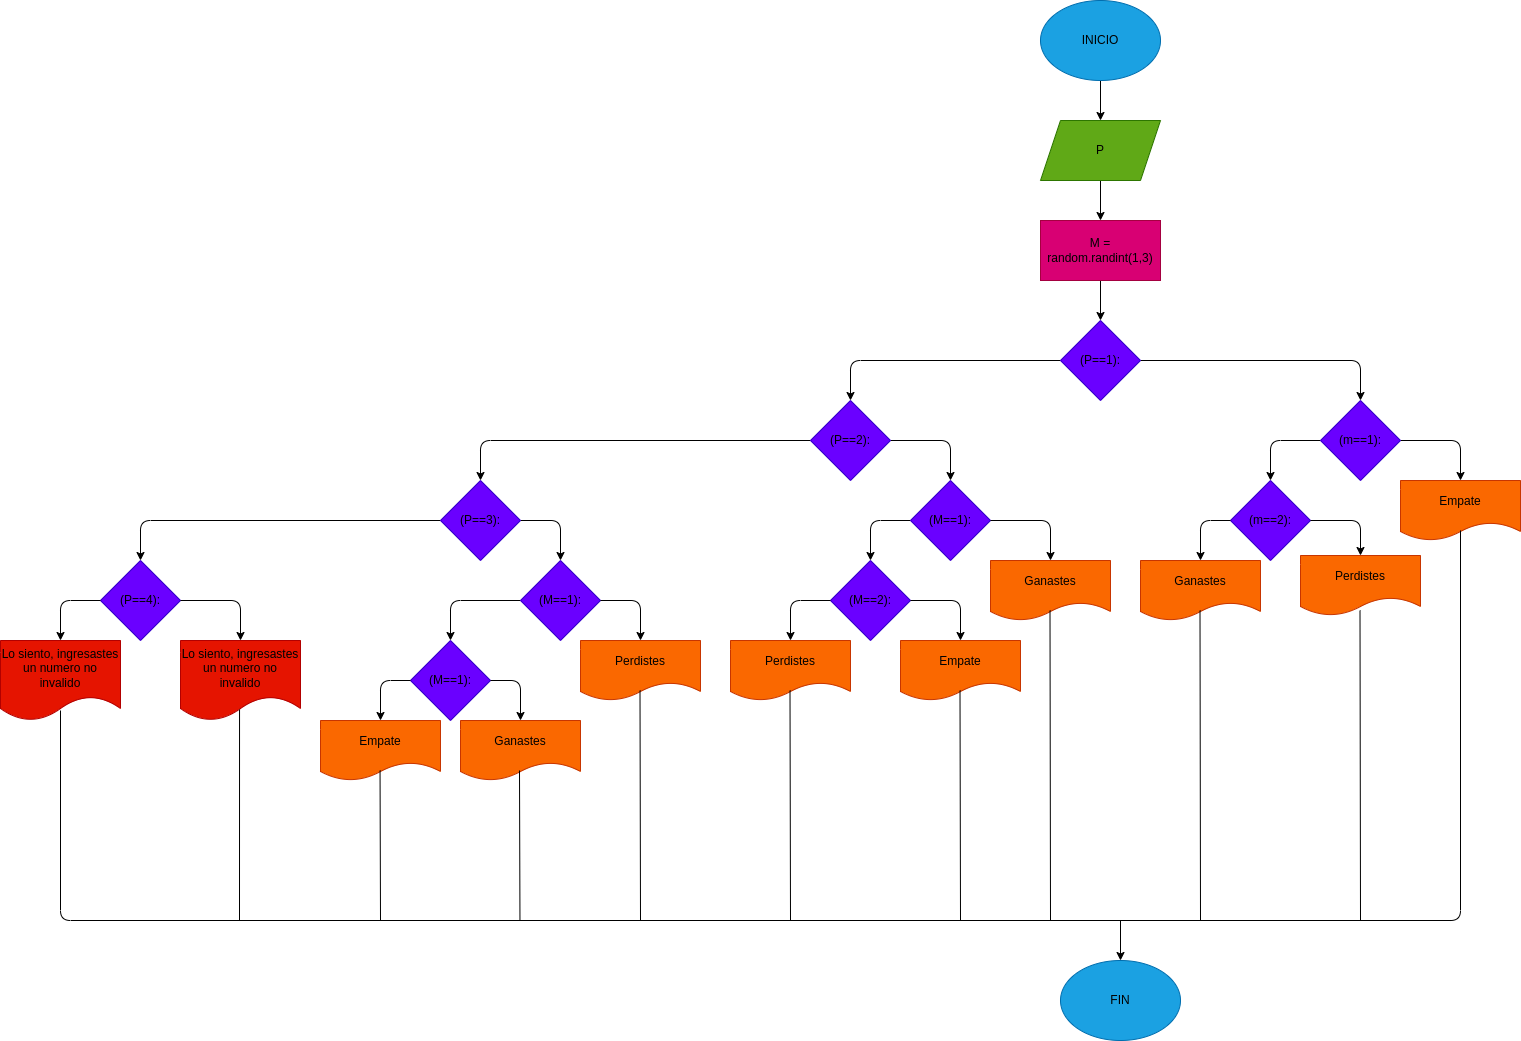

The diagram above was exported from draw.io. Its source (the exported page's mxGraphModel, read from the mxfile embedded in the PNG):
<mxGraphModel dx="1489" dy="411" grid="1" gridSize="10" guides="1" tooltips="1" connect="1" arrows="1" fold="1" page="1" pageScale="1" pageWidth="827" pageHeight="1169" math="0" shadow="0">
  <root>
    <mxCell id="0" />
    <mxCell id="1" parent="0" />
    <mxCell id="4" value="" style="edgeStyle=none;html=1;fontColor=#000000;" parent="1" source="2" edge="1">
      <mxGeometry relative="1" as="geometry">
        <mxPoint x="580" y="120" as="targetPoint" />
      </mxGeometry>
    </mxCell>
    <mxCell id="2" value="&lt;font color=&quot;#000000&quot;&gt;INICIO&lt;/font&gt;" style="ellipse;whiteSpace=wrap;html=1;fillColor=#1ba1e2;fontColor=#ffffff;strokeColor=#006EAF;" parent="1" vertex="1">
      <mxGeometry x="520" width="120" height="80" as="geometry" />
    </mxCell>
    <mxCell id="12" value="" style="edgeStyle=none;html=1;fontColor=#000000;" edge="1" parent="1" source="3" target="11">
      <mxGeometry relative="1" as="geometry" />
    </mxCell>
    <mxCell id="3" value="&lt;font color=&quot;#000000&quot;&gt;M = random.randint(1,3)&lt;/font&gt;" style="whiteSpace=wrap;html=1;fillColor=#d80073;strokeColor=#A50040;fontColor=#ffffff;" parent="1" vertex="1">
      <mxGeometry x="520" y="220" width="120" height="60" as="geometry" />
    </mxCell>
    <mxCell id="10" value="" style="edgeStyle=none;html=1;fontColor=#000000;" edge="1" parent="1" source="9" target="3">
      <mxGeometry relative="1" as="geometry" />
    </mxCell>
    <mxCell id="9" value="&lt;font color=&quot;#000000&quot;&gt;P&lt;/font&gt;" style="shape=parallelogram;perimeter=parallelogramPerimeter;whiteSpace=wrap;html=1;fixedSize=1;fontColor=#ffffff;fillColor=#60a917;strokeColor=#2D7600;" vertex="1" parent="1">
      <mxGeometry x="520" y="120" width="120" height="60" as="geometry" />
    </mxCell>
    <mxCell id="14" value="" style="edgeStyle=none;html=1;fontColor=#000000;" edge="1" parent="1" source="11" target="13">
      <mxGeometry relative="1" as="geometry">
        <Array as="points">
          <mxPoint x="840" y="360" />
        </Array>
      </mxGeometry>
    </mxCell>
    <mxCell id="16" value="" style="edgeStyle=none;html=1;fontColor=#000000;" edge="1" parent="1" source="13" target="15">
      <mxGeometry relative="1" as="geometry">
        <Array as="points">
          <mxPoint x="940" y="440" />
        </Array>
      </mxGeometry>
    </mxCell>
    <mxCell id="18" value="" style="edgeStyle=none;html=1;fontColor=#000000;" edge="1" parent="1" source="13" target="17">
      <mxGeometry relative="1" as="geometry">
        <Array as="points">
          <mxPoint x="750" y="440" />
        </Array>
      </mxGeometry>
    </mxCell>
    <mxCell id="13" value="&lt;font color=&quot;#000000&quot;&gt;(m==1):&lt;/font&gt;" style="rhombus;whiteSpace=wrap;html=1;fontColor=#ffffff;fillColor=#6a00ff;strokeColor=#3700CC;" vertex="1" parent="1">
      <mxGeometry x="800" y="400" width="80" height="80" as="geometry" />
    </mxCell>
    <mxCell id="24" value="" style="edgeStyle=none;html=1;fontColor=#000000;" edge="1" parent="1" source="11" target="23">
      <mxGeometry relative="1" as="geometry">
        <Array as="points">
          <mxPoint x="330" y="360" />
        </Array>
      </mxGeometry>
    </mxCell>
    <mxCell id="11" value="&lt;font color=&quot;#000000&quot;&gt;(P==1):&lt;/font&gt;" style="rhombus;whiteSpace=wrap;html=1;fontColor=#ffffff;fillColor=#6a00ff;strokeColor=#3700CC;" vertex="1" parent="1">
      <mxGeometry x="540" y="320" width="80" height="80" as="geometry" />
    </mxCell>
    <mxCell id="15" value="Empate" style="shape=document;whiteSpace=wrap;html=1;boundedLbl=1;fontColor=#000000;fillColor=#fa6800;strokeColor=#C73500;" vertex="1" parent="1">
      <mxGeometry x="880" y="480" width="120" height="60" as="geometry" />
    </mxCell>
    <mxCell id="17" value="&lt;font color=&quot;#000000&quot;&gt;(m==2):&lt;/font&gt;" style="rhombus;whiteSpace=wrap;html=1;fontColor=#ffffff;fillColor=#6a00ff;strokeColor=#3700CC;" vertex="1" parent="1">
      <mxGeometry x="710" y="480" width="80" height="80" as="geometry" />
    </mxCell>
    <mxCell id="19" value="Perdistes" style="shape=document;whiteSpace=wrap;html=1;boundedLbl=1;fontColor=#000000;fillColor=#fa6800;strokeColor=#C73500;" vertex="1" parent="1">
      <mxGeometry x="780" y="555" width="120" height="60" as="geometry" />
    </mxCell>
    <mxCell id="20" value="" style="endArrow=classic;html=1;fontColor=#000000;exitX=1;exitY=0.5;exitDx=0;exitDy=0;entryX=0.5;entryY=0;entryDx=0;entryDy=0;" edge="1" parent="1" source="17" target="19">
      <mxGeometry width="50" height="50" relative="1" as="geometry">
        <mxPoint x="670" y="650" as="sourcePoint" />
        <mxPoint x="720" y="600" as="targetPoint" />
        <Array as="points">
          <mxPoint x="840" y="520" />
        </Array>
      </mxGeometry>
    </mxCell>
    <mxCell id="21" value="Ganastes" style="shape=document;whiteSpace=wrap;html=1;boundedLbl=1;fontColor=#000000;fillColor=#fa6800;strokeColor=#C73500;" vertex="1" parent="1">
      <mxGeometry x="620" y="560" width="120" height="60" as="geometry" />
    </mxCell>
    <mxCell id="22" value="" style="endArrow=classic;html=1;fontColor=#000000;exitX=0;exitY=0.5;exitDx=0;exitDy=0;entryX=0.5;entryY=0;entryDx=0;entryDy=0;" edge="1" parent="1" source="17" target="21">
      <mxGeometry width="50" height="50" relative="1" as="geometry">
        <mxPoint x="670" y="650" as="sourcePoint" />
        <mxPoint x="720" y="600" as="targetPoint" />
        <Array as="points">
          <mxPoint x="680" y="520" />
        </Array>
      </mxGeometry>
    </mxCell>
    <mxCell id="28" value="" style="edgeStyle=none;html=1;fontColor=#000000;" edge="1" parent="1" source="23" target="27">
      <mxGeometry relative="1" as="geometry">
        <Array as="points">
          <mxPoint x="430" y="440" />
        </Array>
      </mxGeometry>
    </mxCell>
    <mxCell id="39" value="" style="edgeStyle=none;html=1;fontColor=#000000;" edge="1" parent="1" source="23" target="38">
      <mxGeometry relative="1" as="geometry">
        <Array as="points">
          <mxPoint x="-40" y="440" />
        </Array>
      </mxGeometry>
    </mxCell>
    <mxCell id="23" value="&lt;font color=&quot;#000000&quot;&gt;(P==2):&lt;/font&gt;" style="rhombus;whiteSpace=wrap;html=1;fontColor=#ffffff;fillColor=#6a00ff;strokeColor=#3700CC;" vertex="1" parent="1">
      <mxGeometry x="290" y="400" width="80" height="80" as="geometry" />
    </mxCell>
    <mxCell id="33" value="" style="edgeStyle=none;html=1;fontColor=#000000;" edge="1" parent="1" source="27" target="32">
      <mxGeometry relative="1" as="geometry">
        <Array as="points">
          <mxPoint x="350" y="520" />
        </Array>
      </mxGeometry>
    </mxCell>
    <mxCell id="27" value="&lt;font color=&quot;#000000&quot;&gt;(M==1):&lt;/font&gt;" style="rhombus;whiteSpace=wrap;html=1;fontColor=#ffffff;fillColor=#6a00ff;strokeColor=#3700CC;" vertex="1" parent="1">
      <mxGeometry x="390" y="480" width="80" height="80" as="geometry" />
    </mxCell>
    <mxCell id="29" value="Ganastes" style="shape=document;whiteSpace=wrap;html=1;boundedLbl=1;fontColor=#000000;fillColor=#fa6800;strokeColor=#C73500;" vertex="1" parent="1">
      <mxGeometry x="470" y="560" width="120" height="60" as="geometry" />
    </mxCell>
    <mxCell id="30" value="" style="endArrow=classic;html=1;fontColor=#000000;entryX=0.5;entryY=0;entryDx=0;entryDy=0;exitX=1;exitY=0.5;exitDx=0;exitDy=0;" edge="1" parent="1" source="27" target="29">
      <mxGeometry width="50" height="50" relative="1" as="geometry">
        <mxPoint x="450" y="540" as="sourcePoint" />
        <mxPoint x="500" y="490" as="targetPoint" />
        <Array as="points">
          <mxPoint x="530" y="520" />
        </Array>
      </mxGeometry>
    </mxCell>
    <mxCell id="32" value="&lt;font color=&quot;#000000&quot;&gt;(M==2):&lt;/font&gt;" style="rhombus;whiteSpace=wrap;html=1;fontColor=#ffffff;fillColor=#6a00ff;strokeColor=#3700CC;" vertex="1" parent="1">
      <mxGeometry x="310" y="560" width="80" height="80" as="geometry" />
    </mxCell>
    <mxCell id="34" value="Empate" style="shape=document;whiteSpace=wrap;html=1;boundedLbl=1;fontColor=#000000;fillColor=#fa6800;strokeColor=#C73500;" vertex="1" parent="1">
      <mxGeometry x="380" y="640" width="120" height="60" as="geometry" />
    </mxCell>
    <mxCell id="35" value="Perdistes" style="shape=document;whiteSpace=wrap;html=1;boundedLbl=1;fontColor=#000000;fillColor=#fa6800;strokeColor=#C73500;" vertex="1" parent="1">
      <mxGeometry x="210" y="640" width="120" height="60" as="geometry" />
    </mxCell>
    <mxCell id="36" value="" style="endArrow=classic;html=1;fontColor=#000000;exitX=0;exitY=0.5;exitDx=0;exitDy=0;entryX=0.5;entryY=0;entryDx=0;entryDy=0;" edge="1" parent="1" source="32" target="35">
      <mxGeometry width="50" height="50" relative="1" as="geometry">
        <mxPoint x="530" y="730" as="sourcePoint" />
        <mxPoint x="580" y="680" as="targetPoint" />
        <Array as="points">
          <mxPoint x="270" y="600" />
        </Array>
      </mxGeometry>
    </mxCell>
    <mxCell id="37" value="" style="endArrow=classic;html=1;fontColor=#000000;exitX=1;exitY=0.5;exitDx=0;exitDy=0;entryX=0.5;entryY=0;entryDx=0;entryDy=0;" edge="1" parent="1" source="32" target="34">
      <mxGeometry width="50" height="50" relative="1" as="geometry">
        <mxPoint x="530" y="730" as="sourcePoint" />
        <mxPoint x="580" y="680" as="targetPoint" />
        <Array as="points">
          <mxPoint x="440" y="600" />
        </Array>
      </mxGeometry>
    </mxCell>
    <mxCell id="41" value="" style="edgeStyle=none;html=1;fontColor=#000000;exitX=1;exitY=0.5;exitDx=0;exitDy=0;" edge="1" parent="1" source="38" target="40">
      <mxGeometry relative="1" as="geometry">
        <mxPoint x="-20" y="540" as="sourcePoint" />
        <Array as="points">
          <mxPoint x="40" y="520" />
        </Array>
      </mxGeometry>
    </mxCell>
    <mxCell id="52" value="" style="edgeStyle=none;html=1;fontColor=#000000;" edge="1" parent="1" source="38" target="51">
      <mxGeometry relative="1" as="geometry">
        <Array as="points">
          <mxPoint x="-380" y="520" />
        </Array>
      </mxGeometry>
    </mxCell>
    <mxCell id="38" value="&lt;font color=&quot;#000000&quot;&gt;(P==3):&lt;/font&gt;" style="rhombus;whiteSpace=wrap;html=1;fontColor=#ffffff;fillColor=#6a00ff;strokeColor=#3700CC;" vertex="1" parent="1">
      <mxGeometry x="-80" y="480" width="80" height="80" as="geometry" />
    </mxCell>
    <mxCell id="46" value="" style="edgeStyle=none;html=1;fontColor=#000000;" edge="1" parent="1" source="40" target="45">
      <mxGeometry relative="1" as="geometry">
        <Array as="points">
          <mxPoint x="-70" y="600" />
        </Array>
      </mxGeometry>
    </mxCell>
    <mxCell id="40" value="&lt;font color=&quot;#000000&quot;&gt;(M==1):&lt;/font&gt;" style="rhombus;whiteSpace=wrap;html=1;fillColor=#6a00ff;strokeColor=#3700CC;fontColor=#ffffff;" vertex="1" parent="1">
      <mxGeometry y="560" width="80" height="80" as="geometry" />
    </mxCell>
    <mxCell id="42" value="Perdistes" style="shape=document;whiteSpace=wrap;html=1;boundedLbl=1;fontColor=#000000;fillColor=#fa6800;strokeColor=#C73500;" vertex="1" parent="1">
      <mxGeometry x="60" y="640" width="120" height="60" as="geometry" />
    </mxCell>
    <mxCell id="43" value="" style="endArrow=classic;html=1;fontColor=#000000;exitX=1;exitY=0.5;exitDx=0;exitDy=0;entryX=0.5;entryY=0;entryDx=0;entryDy=0;" edge="1" parent="1" source="40" target="42">
      <mxGeometry width="50" height="50" relative="1" as="geometry">
        <mxPoint x="90" y="610" as="sourcePoint" />
        <mxPoint x="200" y="570" as="targetPoint" />
        <Array as="points">
          <mxPoint x="120" y="600" />
        </Array>
      </mxGeometry>
    </mxCell>
    <mxCell id="45" value="&lt;font color=&quot;#000000&quot;&gt;(M==1):&lt;/font&gt;" style="rhombus;whiteSpace=wrap;html=1;fillColor=#6a00ff;strokeColor=#3700CC;fontColor=#ffffff;" vertex="1" parent="1">
      <mxGeometry x="-110" y="640" width="80" height="80" as="geometry" />
    </mxCell>
    <mxCell id="47" value="Ganastes" style="shape=document;whiteSpace=wrap;html=1;boundedLbl=1;fontColor=#000000;fillColor=#fa6800;strokeColor=#C73500;" vertex="1" parent="1">
      <mxGeometry x="-60" y="720" width="120" height="60" as="geometry" />
    </mxCell>
    <mxCell id="48" value="Empate" style="shape=document;whiteSpace=wrap;html=1;boundedLbl=1;fontColor=#000000;fillColor=#fa6800;strokeColor=#C73500;" vertex="1" parent="1">
      <mxGeometry x="-200" y="720" width="120" height="60" as="geometry" />
    </mxCell>
    <mxCell id="49" value="" style="endArrow=classic;html=1;fontColor=#000000;exitX=1;exitY=0.5;exitDx=0;exitDy=0;entryX=0.5;entryY=0;entryDx=0;entryDy=0;" edge="1" parent="1" source="45" target="47">
      <mxGeometry width="50" height="50" relative="1" as="geometry">
        <mxPoint x="50" y="640" as="sourcePoint" />
        <mxPoint x="100" y="590" as="targetPoint" />
        <Array as="points">
          <mxPoint y="680" />
        </Array>
      </mxGeometry>
    </mxCell>
    <mxCell id="50" value="" style="endArrow=classic;html=1;fontColor=#000000;exitX=0;exitY=0.5;exitDx=0;exitDy=0;entryX=0.5;entryY=0;entryDx=0;entryDy=0;" edge="1" parent="1" source="45" target="48">
      <mxGeometry width="50" height="50" relative="1" as="geometry">
        <mxPoint x="50" y="640" as="sourcePoint" />
        <mxPoint x="100" y="590" as="targetPoint" />
        <Array as="points">
          <mxPoint x="-140" y="680" />
        </Array>
      </mxGeometry>
    </mxCell>
    <mxCell id="51" value="&lt;font color=&quot;#000000&quot;&gt;(P==4):&lt;/font&gt;" style="rhombus;whiteSpace=wrap;html=1;fontColor=#ffffff;fillColor=#6a00ff;strokeColor=#3700CC;" vertex="1" parent="1">
      <mxGeometry x="-420" y="560" width="80" height="80" as="geometry" />
    </mxCell>
    <mxCell id="53" value="" style="endArrow=classic;html=1;fontColor=#000000;exitX=1;exitY=0.5;exitDx=0;exitDy=0;entryX=0.5;entryY=0;entryDx=0;entryDy=0;" edge="1" parent="1" source="51" target="54">
      <mxGeometry width="50" height="50" relative="1" as="geometry">
        <mxPoint x="-240" y="640" as="sourcePoint" />
        <mxPoint x="-330" y="640" as="targetPoint" />
        <Array as="points">
          <mxPoint x="-280" y="600" />
        </Array>
      </mxGeometry>
    </mxCell>
    <mxCell id="54" value="&lt;font color=&quot;#000000&quot;&gt;Lo siento, ingresastes un numero no invalido&lt;/font&gt;" style="shape=document;whiteSpace=wrap;html=1;boundedLbl=1;fontColor=#ffffff;fillColor=#e51400;strokeColor=#B20000;" vertex="1" parent="1">
      <mxGeometry x="-340" y="640" width="120" height="80" as="geometry" />
    </mxCell>
    <mxCell id="56" value="" style="endArrow=classic;html=1;fontColor=#000000;exitX=0;exitY=0.5;exitDx=0;exitDy=0;entryX=0.5;entryY=0;entryDx=0;entryDy=0;" edge="1" parent="1" source="51" target="57">
      <mxGeometry width="50" height="50" relative="1" as="geometry">
        <mxPoint x="-250" y="640" as="sourcePoint" />
        <mxPoint x="-500" y="640" as="targetPoint" />
        <Array as="points">
          <mxPoint x="-460" y="600" />
        </Array>
      </mxGeometry>
    </mxCell>
    <mxCell id="57" value="&lt;font color=&quot;#000000&quot;&gt;Lo siento, ingresastes un numero no invalido&lt;/font&gt;" style="shape=document;whiteSpace=wrap;html=1;boundedLbl=1;fontColor=#ffffff;fillColor=#e51400;strokeColor=#B20000;" vertex="1" parent="1">
      <mxGeometry x="-520" y="640" width="120" height="80" as="geometry" />
    </mxCell>
    <mxCell id="58" value="" style="endArrow=none;html=1;fontColor=#000000;exitX=0.5;exitY=0.833;exitDx=0;exitDy=0;exitPerimeter=0;" edge="1" parent="1" source="15">
      <mxGeometry width="50" height="50" relative="1" as="geometry">
        <mxPoint x="990" y="728" as="sourcePoint" />
        <mxPoint x="-460" y="710" as="targetPoint" />
        <Array as="points">
          <mxPoint x="940" y="920" />
          <mxPoint x="-460" y="920" />
        </Array>
      </mxGeometry>
    </mxCell>
    <mxCell id="59" value="" style="endArrow=none;html=1;fontColor=#000000;entryX=0.492;entryY=0.863;entryDx=0;entryDy=0;entryPerimeter=0;" edge="1" parent="1" target="54">
      <mxGeometry width="50" height="50" relative="1" as="geometry">
        <mxPoint x="-281" y="920" as="sourcePoint" />
        <mxPoint x="-70" y="780" as="targetPoint" />
      </mxGeometry>
    </mxCell>
    <mxCell id="60" value="" style="endArrow=none;html=1;fontColor=#000000;entryX=0.492;entryY=0.863;entryDx=0;entryDy=0;entryPerimeter=0;" edge="1" parent="1">
      <mxGeometry width="50" height="50" relative="1" as="geometry">
        <mxPoint x="-140" y="920" as="sourcePoint" />
        <mxPoint x="-140.46000000000004" y="770" as="targetPoint" />
      </mxGeometry>
    </mxCell>
    <mxCell id="61" value="" style="endArrow=none;html=1;fontColor=#000000;entryX=0.492;entryY=0.863;entryDx=0;entryDy=0;entryPerimeter=0;" edge="1" parent="1">
      <mxGeometry width="50" height="50" relative="1" as="geometry">
        <mxPoint x="-0.539999999999992" y="920" as="sourcePoint" />
        <mxPoint x="-1.0000000000000284" y="770" as="targetPoint" />
      </mxGeometry>
    </mxCell>
    <mxCell id="62" value="" style="endArrow=none;html=1;fontColor=#000000;entryX=0.492;entryY=0.863;entryDx=0;entryDy=0;entryPerimeter=0;" edge="1" parent="1">
      <mxGeometry width="50" height="50" relative="1" as="geometry">
        <mxPoint x="120" y="920" as="sourcePoint" />
        <mxPoint x="119.5" y="690" as="targetPoint" />
      </mxGeometry>
    </mxCell>
    <mxCell id="63" value="" style="endArrow=none;html=1;fontColor=#000000;entryX=0.492;entryY=0.863;entryDx=0;entryDy=0;entryPerimeter=0;" edge="1" parent="1">
      <mxGeometry width="50" height="50" relative="1" as="geometry">
        <mxPoint x="270" y="920" as="sourcePoint" />
        <mxPoint x="269.5" y="690" as="targetPoint" />
      </mxGeometry>
    </mxCell>
    <mxCell id="64" value="" style="endArrow=none;html=1;fontColor=#000000;entryX=0.492;entryY=0.863;entryDx=0;entryDy=0;entryPerimeter=0;" edge="1" parent="1">
      <mxGeometry width="50" height="50" relative="1" as="geometry">
        <mxPoint x="440" y="920" as="sourcePoint" />
        <mxPoint x="439.5" y="690" as="targetPoint" />
      </mxGeometry>
    </mxCell>
    <mxCell id="65" value="" style="endArrow=none;html=1;fontColor=#000000;entryX=0.492;entryY=0.863;entryDx=0;entryDy=0;entryPerimeter=0;" edge="1" parent="1">
      <mxGeometry width="50" height="50" relative="1" as="geometry">
        <mxPoint x="530" y="920" as="sourcePoint" />
        <mxPoint x="529.5" y="610" as="targetPoint" />
      </mxGeometry>
    </mxCell>
    <mxCell id="66" value="" style="endArrow=none;html=1;fontColor=#000000;entryX=0.492;entryY=0.863;entryDx=0;entryDy=0;entryPerimeter=0;" edge="1" parent="1">
      <mxGeometry width="50" height="50" relative="1" as="geometry">
        <mxPoint x="680" y="920" as="sourcePoint" />
        <mxPoint x="679.5" y="610" as="targetPoint" />
      </mxGeometry>
    </mxCell>
    <mxCell id="67" value="" style="endArrow=none;html=1;fontColor=#000000;entryX=0.492;entryY=0.863;entryDx=0;entryDy=0;entryPerimeter=0;" edge="1" parent="1">
      <mxGeometry width="50" height="50" relative="1" as="geometry">
        <mxPoint x="840" y="920" as="sourcePoint" />
        <mxPoint x="839.5" y="610" as="targetPoint" />
      </mxGeometry>
    </mxCell>
    <mxCell id="68" value="" style="endArrow=classic;html=1;fontColor=#000000;" edge="1" parent="1">
      <mxGeometry width="50" height="50" relative="1" as="geometry">
        <mxPoint x="600" y="920" as="sourcePoint" />
        <mxPoint x="600" y="960" as="targetPoint" />
      </mxGeometry>
    </mxCell>
    <mxCell id="69" value="&lt;font color=&quot;#000000&quot;&gt;FIN&lt;/font&gt;" style="ellipse;whiteSpace=wrap;html=1;fontColor=#ffffff;fillColor=#1ba1e2;strokeColor=#006EAF;" vertex="1" parent="1">
      <mxGeometry x="540" y="960" width="120" height="80" as="geometry" />
    </mxCell>
  </root>
</mxGraphModel>